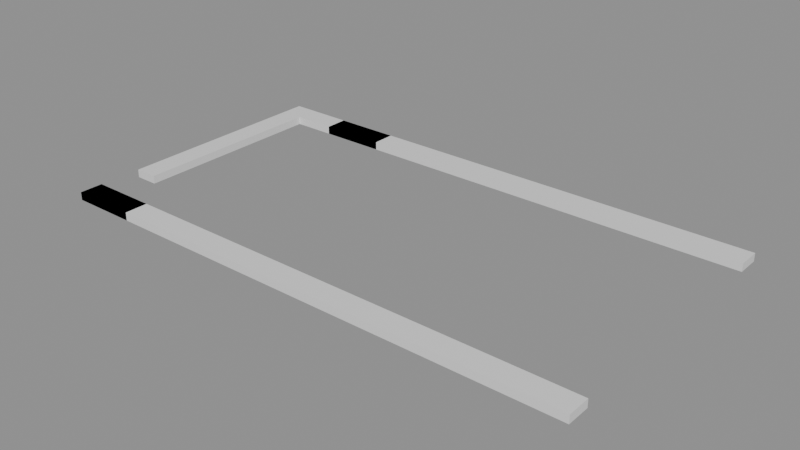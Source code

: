 # Source: building_lego.blend  (saved by Blender 5.0.119; exported with 4.5.12 LTS)
import bpy
from mathutils import Matrix  # noqa: F401  (used for matrix-valued properties, if any)

bpy.ops.wm.read_factory_settings(use_empty=True)
scene = bpy.context.scene
scene.name = 'Scene'

# ---- collections
col_01_paredes_externas = bpy.data.collections.new('01_Paredes_Externas'); scene.collection.children.link(col_01_paredes_externas)

# ---- materials (node trees are filled in below, after node groups)
mat_mat_parede_externa = bpy.data.materials.new('Mat_Parede_Externa')

# ---- material node trees
mat_mat_parede_externa.use_nodes = True; mat_mat_parede_externa.node_tree.nodes.clear()
_N = mat_mat_parede_externa.node_tree.nodes; _L = mat_mat_parede_externa.node_tree.links
n0 = _N.new('ShaderNodeBsdfPrincipled'); n0.name = 'BSDF - Pré-fundamentado'; n0.location = (-200, 100)
n1 = _N.new('ShaderNodeOutputMaterial'); n1.name = 'Saída de material'; n1.location = (200, 100)
_L.new(n0.outputs[0], n1.inputs[0])
n1.is_active_output = True

# ---- meshes
me_bloco_wall_mine_beams_04_e_5616_4336_z0 = bpy.data.meshes.new('Bloco_wall_mine_beams_04_e_5616_4336_z0')
me_bloco_wall_mine_beams_04_e_5616_4336_z0.from_pydata([(-0.5, -0.175, -0.06), (0.5, -0.175, -0.06), (0.5, 0.175, -0.06), (-0.5, 0.175, -0.06), (-0.5, -0.175, 0.06), (0.5, -0.175, 0.06), (0.5, 0.175, 0.06), (-0.5, 0.175, 0.06)], [], [(0, 1, 2, 3), (4, 7, 6, 5), (0, 4, 5, 1), (2, 6, 7, 3), (0, 3, 7, 4), (1, 5, 6, 2)])
me_bloco_wall_mine_beams_04_e_5616_4336_z0.materials.append(mat_mat_parede_externa)
me_bloco_wall_mine_beams_04_e_5616_4336_z0.update()
me_bloco_wall_mine_beams_03_s_5616_4336_z0 = bpy.data.meshes.new('Bloco_wall_mine_beams_03_s_5616_4336_z0')
me_bloco_wall_mine_beams_03_s_5616_4336_z0.from_pydata([(-0.5, -0.175, -0.06), (0.5, -0.175, -0.06), (0.5, 0.175, -0.06), (-0.5, 0.175, -0.06), (-0.5, -0.175, 0.06), (0.5, -0.175, 0.06), (0.5, 0.175, 0.06), (-0.5, 0.175, 0.06)], [], [(0, 1, 2, 3), (4, 7, 6, 5), (0, 4, 5, 1), (2, 6, 7, 3), (0, 3, 7, 4), (1, 5, 6, 2)])
me_bloco_wall_mine_beams_03_s_5616_4336_z0.materials.append(mat_mat_parede_externa)
me_bloco_wall_mine_beams_03_s_5616_4336_z0.update()
me_bloco_wall_mine_beams_04_s_5617_4336_z0 = bpy.data.meshes.new('Bloco_wall_mine_beams_04_s_5617_4336_z0')
me_bloco_wall_mine_beams_04_s_5617_4336_z0.from_pydata([(-0.5, -0.175, -0.06), (0.5, -0.175, -0.06), (0.5, 0.175, -0.06), (-0.5, 0.175, -0.06), (-0.5, -0.175, 0.06), (0.5, -0.175, 0.06), (0.5, 0.175, 0.06), (-0.5, 0.175, 0.06)], [], [(0, 1, 2, 3), (4, 7, 6, 5), (0, 4, 5, 1), (2, 6, 7, 3), (0, 3, 7, 4), (1, 5, 6, 2)])
me_bloco_wall_mine_beams_04_s_5617_4336_z0.materials.append(mat_mat_parede_externa)
me_bloco_wall_mine_beams_04_s_5617_4336_z0.update()
me_bloco_wall_mine_beams_03_s_5618_4336_z0 = bpy.data.meshes.new('Bloco_wall_mine_beams_03_s_5618_4336_z0')
me_bloco_wall_mine_beams_03_s_5618_4336_z0.from_pydata([(-0.5, -0.175, -0.06), (0.5, -0.175, -0.06), (0.5, 0.175, -0.06), (-0.5, 0.175, -0.06), (-0.5, -0.175, 0.06), (0.5, -0.175, 0.06), (0.5, 0.175, 0.06), (-0.5, 0.175, 0.06)], [], [(0, 1, 2, 3), (4, 7, 6, 5), (0, 4, 5, 1), (2, 6, 7, 3), (0, 3, 7, 4), (1, 5, 6, 2)])
me_bloco_wall_mine_beams_03_s_5618_4336_z0.materials.append(mat_mat_parede_externa)
me_bloco_wall_mine_beams_03_s_5618_4336_z0.update()
me_bloco_wall_mine_beams_03_s_5619_4336_z0 = bpy.data.meshes.new('Bloco_wall_mine_beams_03_s_5619_4336_z0')
me_bloco_wall_mine_beams_03_s_5619_4336_z0.from_pydata([(-0.5, -0.175, -0.06), (0.5, -0.175, -0.06), (0.5, 0.175, -0.06), (-0.5, 0.175, -0.06), (-0.5, -0.175, 0.06), (0.5, -0.175, 0.06), (0.5, 0.175, 0.06), (-0.5, 0.175, 0.06)], [], [(0, 1, 2, 3), (4, 7, 6, 5), (0, 4, 5, 1), (2, 6, 7, 3), (0, 3, 7, 4), (1, 5, 6, 2)])
me_bloco_wall_mine_beams_03_s_5619_4336_z0.materials.append(mat_mat_parede_externa)
me_bloco_wall_mine_beams_03_s_5619_4336_z0.update()
me_bloco_wall_mine_beams_04_s_5620_4336_z0 = bpy.data.meshes.new('Bloco_wall_mine_beams_04_s_5620_4336_z0')
me_bloco_wall_mine_beams_04_s_5620_4336_z0.from_pydata([(-0.5, -0.175, -0.06), (0.5, -0.175, -0.06), (0.5, 0.175, -0.06), (-0.5, 0.175, -0.06), (-0.5, -0.175, 0.06), (0.5, -0.175, 0.06), (0.5, 0.175, 0.06), (-0.5, 0.175, 0.06)], [], [(0, 1, 2, 3), (4, 7, 6, 5), (0, 4, 5, 1), (2, 6, 7, 3), (0, 3, 7, 4), (1, 5, 6, 2)])
me_bloco_wall_mine_beams_04_s_5620_4336_z0.materials.append(mat_mat_parede_externa)
me_bloco_wall_mine_beams_04_s_5620_4336_z0.update()
me_bloco_wall_mine_beams_03_s_5621_4336_z0 = bpy.data.meshes.new('Bloco_wall_mine_beams_03_s_5621_4336_z0')
me_bloco_wall_mine_beams_03_s_5621_4336_z0.from_pydata([(-0.5, -0.175, -0.06), (0.5, -0.175, -0.06), (0.5, 0.175, -0.06), (-0.5, 0.175, -0.06), (-0.5, -0.175, 0.06), (0.5, -0.175, 0.06), (0.5, 0.175, 0.06), (-0.5, 0.175, 0.06)], [], [(0, 1, 2, 3), (4, 7, 6, 5), (0, 4, 5, 1), (2, 6, 7, 3), (0, 3, 7, 4), (1, 5, 6, 2)])
me_bloco_wall_mine_beams_03_s_5621_4336_z0.materials.append(mat_mat_parede_externa)
me_bloco_wall_mine_beams_03_s_5621_4336_z0.update()
me_bloco_wall_mine_beams_04_s_5622_4336_z0 = bpy.data.meshes.new('Bloco_wall_mine_beams_04_s_5622_4336_z0')
me_bloco_wall_mine_beams_04_s_5622_4336_z0.from_pydata([(-0.5, -0.175, -0.06), (0.5, -0.175, -0.06), (0.5, 0.175, -0.06), (-0.5, 0.175, -0.06), (-0.5, -0.175, 0.06), (0.5, -0.175, 0.06), (0.5, 0.175, 0.06), (-0.5, 0.175, 0.06)], [], [(0, 1, 2, 3), (4, 7, 6, 5), (0, 4, 5, 1), (2, 6, 7, 3), (0, 3, 7, 4), (1, 5, 6, 2)])
me_bloco_wall_mine_beams_04_s_5622_4336_z0.materials.append(mat_mat_parede_externa)
me_bloco_wall_mine_beams_04_s_5622_4336_z0.update()
me_bloco_wall_mine_beams_01_s_5623_4336_z0 = bpy.data.meshes.new('Bloco_wall_mine_beams_01_s_5623_4336_z0')
me_bloco_wall_mine_beams_01_s_5623_4336_z0.from_pydata([(-0.5, -0.175, -0.06), (0.5, -0.175, -0.06), (0.5, 0.175, -0.06), (-0.5, 0.175, -0.06), (-0.5, -0.175, 0.06), (0.5, -0.175, 0.06), (0.5, 0.175, 0.06), (-0.5, 0.175, 0.06)], [], [(0, 1, 2, 3), (4, 7, 6, 5), (0, 4, 5, 1), (2, 6, 7, 3), (0, 3, 7, 4), (1, 5, 6, 2)])
me_bloco_wall_mine_beams_01_s_5623_4336_z0.materials.append(mat_mat_parede_externa)
me_bloco_wall_mine_beams_01_s_5623_4336_z0.update()
me_bloco_wall_mine_beams_03_s_5616_4340_z0 = bpy.data.meshes.new('Bloco_wall_mine_beams_03_s_5616_4340_z0')
me_bloco_wall_mine_beams_03_s_5616_4340_z0.from_pydata([(-0.5, -0.175, -0.06), (0.5, -0.175, -0.06), (0.5, 0.175, -0.06), (-0.5, 0.175, -0.06), (-0.5, -0.175, 0.06), (0.5, -0.175, 0.06), (0.5, 0.175, 0.06), (-0.5, 0.175, 0.06)], [], [(0, 1, 2, 3), (4, 7, 6, 5), (0, 4, 5, 1), (2, 6, 7, 3), (0, 3, 7, 4), (1, 5, 6, 2)])
me_bloco_wall_mine_beams_03_s_5616_4340_z0.materials.append(mat_mat_parede_externa)
me_bloco_wall_mine_beams_03_s_5616_4340_z0.update()
me_bloco_wall_mine_beam_5617_4340_z0 = bpy.data.meshes.new('Bloco_wall_mine_beam_5617_4340_z0')
me_bloco_wall_mine_beam_5617_4340_z0.from_pydata([(-0.5, -0.175, -0.06), (0.5, -0.175, -0.06), (0.5, 0.175, -0.06), (-0.5, 0.175, -0.06), (-0.5, -0.175, 0.06), (0.5, -0.175, 0.06), (0.5, 0.175, 0.06), (-0.5, 0.175, 0.06)], [], [(0, 1, 2, 3), (4, 7, 6, 5), (0, 4, 5, 1), (2, 6, 7, 3), (0, 3, 7, 4), (1, 5, 6, 2)])
me_bloco_wall_mine_beam_5617_4340_z0.materials.append(mat_mat_parede_externa)
me_bloco_wall_mine_beam_5617_4340_z0.update()
me_bloco_wall_mine_beams_01_s_5617_4340_z0 = bpy.data.meshes.new('Bloco_wall_mine_beams_01_s_5617_4340_z0')
me_bloco_wall_mine_beams_01_s_5617_4340_z0.from_pydata([(-0.5, -0.175, -0.06), (0.5, -0.175, -0.06), (0.5, 0.175, -0.06), (-0.5, 0.175, -0.06), (-0.5, -0.175, 0.06), (0.5, -0.175, 0.06), (0.5, 0.175, 0.06), (-0.5, 0.175, 0.06)], [], [(0, 1, 2, 3), (4, 7, 6, 5), (0, 4, 5, 1), (2, 6, 7, 3), (0, 3, 7, 4), (1, 5, 6, 2)])
me_bloco_wall_mine_beams_01_s_5617_4340_z0.materials.append(mat_mat_parede_externa)
me_bloco_wall_mine_beams_01_s_5617_4340_z0.update()
me_bloco_wall_mine_beams_04_s_5618_4340_z0 = bpy.data.meshes.new('Bloco_wall_mine_beams_04_s_5618_4340_z0')
me_bloco_wall_mine_beams_04_s_5618_4340_z0.from_pydata([(-0.5, -0.175, -0.06), (0.5, -0.175, -0.06), (0.5, 0.175, -0.06), (-0.5, 0.175, -0.06), (-0.5, -0.175, 0.06), (0.5, -0.175, 0.06), (0.5, 0.175, 0.06), (-0.5, 0.175, 0.06)], [], [(0, 1, 2, 3), (4, 7, 6, 5), (0, 4, 5, 1), (2, 6, 7, 3), (0, 3, 7, 4), (1, 5, 6, 2)])
me_bloco_wall_mine_beams_04_s_5618_4340_z0.materials.append(mat_mat_parede_externa)
me_bloco_wall_mine_beams_04_s_5618_4340_z0.update()
me_bloco_wall_mine_beams_01_s_5619_4340_z0 = bpy.data.meshes.new('Bloco_wall_mine_beams_01_s_5619_4340_z0')
me_bloco_wall_mine_beams_01_s_5619_4340_z0.from_pydata([(-0.5, -0.175, -0.06), (0.5, -0.175, -0.06), (0.5, 0.175, -0.06), (-0.5, 0.175, -0.06), (-0.5, -0.175, 0.06), (0.5, -0.175, 0.06), (0.5, 0.175, 0.06), (-0.5, 0.175, 0.06)], [], [(0, 1, 2, 3), (4, 7, 6, 5), (0, 4, 5, 1), (2, 6, 7, 3), (0, 3, 7, 4), (1, 5, 6, 2)])
me_bloco_wall_mine_beams_01_s_5619_4340_z0.materials.append(mat_mat_parede_externa)
me_bloco_wall_mine_beams_01_s_5619_4340_z0.update()
me_bloco_wall_mine_beams_04_s_5620_4340_z0 = bpy.data.meshes.new('Bloco_wall_mine_beams_04_s_5620_4340_z0')
me_bloco_wall_mine_beams_04_s_5620_4340_z0.from_pydata([(-0.5, -0.175, -0.06), (0.5, -0.175, -0.06), (0.5, 0.175, -0.06), (-0.5, 0.175, -0.06), (-0.5, -0.175, 0.06), (0.5, -0.175, 0.06), (0.5, 0.175, 0.06), (-0.5, 0.175, 0.06)], [], [(0, 1, 2, 3), (4, 7, 6, 5), (0, 4, 5, 1), (2, 6, 7, 3), (0, 3, 7, 4), (1, 5, 6, 2)])
me_bloco_wall_mine_beams_04_s_5620_4340_z0.materials.append(mat_mat_parede_externa)
me_bloco_wall_mine_beams_04_s_5620_4340_z0.update()
me_bloco_wall_mine_beams_04_s_5621_4340_z0 = bpy.data.meshes.new('Bloco_wall_mine_beams_04_s_5621_4340_z0')
me_bloco_wall_mine_beams_04_s_5621_4340_z0.from_pydata([(-0.5, -0.175, -0.06), (0.5, -0.175, -0.06), (0.5, 0.175, -0.06), (-0.5, 0.175, -0.06), (-0.5, -0.175, 0.06), (0.5, -0.175, 0.06), (0.5, 0.175, 0.06), (-0.5, 0.175, 0.06)], [], [(0, 1, 2, 3), (4, 7, 6, 5), (0, 4, 5, 1), (2, 6, 7, 3), (0, 3, 7, 4), (1, 5, 6, 2)])
me_bloco_wall_mine_beams_04_s_5621_4340_z0.materials.append(mat_mat_parede_externa)
me_bloco_wall_mine_beams_04_s_5621_4340_z0.update()
me_bloco_wall_mine_beams_04_s_5622_4340_z0 = bpy.data.meshes.new('Bloco_wall_mine_beams_04_s_5622_4340_z0')
me_bloco_wall_mine_beams_04_s_5622_4340_z0.from_pydata([(-0.5, -0.175, -0.06), (0.5, -0.175, -0.06), (0.5, 0.175, -0.06), (-0.5, 0.175, -0.06), (-0.5, -0.175, 0.06), (0.5, -0.175, 0.06), (0.5, 0.175, 0.06), (-0.5, 0.175, 0.06)], [], [(0, 1, 2, 3), (4, 7, 6, 5), (0, 4, 5, 1), (2, 6, 7, 3), (0, 3, 7, 4), (1, 5, 6, 2)])
me_bloco_wall_mine_beams_04_s_5622_4340_z0.materials.append(mat_mat_parede_externa)
me_bloco_wall_mine_beams_04_s_5622_4340_z0.update()
me_bloco_wall_mine_beams_03_s_5623_4340_z0 = bpy.data.meshes.new('Bloco_wall_mine_beams_03_s_5623_4340_z0')
me_bloco_wall_mine_beams_03_s_5623_4340_z0.from_pydata([(-0.5, -0.175, -0.06), (0.5, -0.175, -0.06), (0.5, 0.175, -0.06), (-0.5, 0.175, -0.06), (-0.5, -0.175, 0.06), (0.5, -0.175, 0.06), (0.5, 0.175, 0.06), (-0.5, 0.175, 0.06)], [], [(0, 1, 2, 3), (4, 7, 6, 5), (0, 4, 5, 1), (2, 6, 7, 3), (0, 3, 7, 4), (1, 5, 6, 2)])
me_bloco_wall_mine_beams_03_s_5623_4340_z0.materials.append(mat_mat_parede_externa)
me_bloco_wall_mine_beams_03_s_5623_4340_z0.update()
me_bloco_wall_mine_beams_02_e_5616_4337_z0 = bpy.data.meshes.new('Bloco_wall_mine_beams_02_e_5616_4337_z0')
me_bloco_wall_mine_beams_02_e_5616_4337_z0.from_pydata([(-0.175, -0.5, -0.06), (0.175, -0.5, -0.06), (0.175, 0.5, -0.06), (-0.175, 0.5, -0.06), (-0.175, -0.5, 0.06), (0.175, -0.5, 0.06), (0.175, 0.5, 0.06), (-0.175, 0.5, 0.06)], [], [(0, 1, 2, 3), (4, 7, 6, 5), (0, 4, 5, 1), (2, 6, 7, 3), (0, 3, 7, 4), (1, 5, 6, 2)])
me_bloco_wall_mine_beams_02_e_5616_4337_z0.materials.append(mat_mat_parede_externa)
me_bloco_wall_mine_beams_02_e_5616_4337_z0.update()
me_bloco_wall_mine_beams_02_e_5616_4338_z0 = bpy.data.meshes.new('Bloco_wall_mine_beams_02_e_5616_4338_z0')
me_bloco_wall_mine_beams_02_e_5616_4338_z0.from_pydata([(-0.175, -0.5, -0.06), (0.175, -0.5, -0.06), (0.175, 0.5, -0.06), (-0.175, 0.5, -0.06), (-0.175, -0.5, 0.06), (0.175, -0.5, 0.06), (0.175, 0.5, 0.06), (-0.175, 0.5, 0.06)], [], [(0, 1, 2, 3), (4, 7, 6, 5), (0, 4, 5, 1), (2, 6, 7, 3), (0, 3, 7, 4), (1, 5, 6, 2)])
me_bloco_wall_mine_beams_02_e_5616_4338_z0.materials.append(mat_mat_parede_externa)
me_bloco_wall_mine_beams_02_e_5616_4338_z0.update()
me_bloco_wall_mine_beams_02_e_5616_4339_z0 = bpy.data.meshes.new('Bloco_wall_mine_beams_02_e_5616_4339_z0')
me_bloco_wall_mine_beams_02_e_5616_4339_z0.from_pydata([(-0.175, -0.5, -0.06), (0.175, -0.5, -0.06), (0.175, 0.5, -0.06), (-0.175, 0.5, -0.06), (-0.175, -0.5, 0.06), (0.175, -0.5, 0.06), (0.175, 0.5, 0.06), (-0.175, 0.5, 0.06)], [], [(0, 1, 2, 3), (4, 7, 6, 5), (0, 4, 5, 1), (2, 6, 7, 3), (0, 3, 7, 4), (1, 5, 6, 2)])
me_bloco_wall_mine_beams_02_e_5616_4339_z0.materials.append(mat_mat_parede_externa)
me_bloco_wall_mine_beams_02_e_5616_4339_z0.update()

# ---- objects
ob_parede_externa_norte_y4336_x5616_5623 = bpy.data.objects.new('Parede_Externa_Norte_Y4336_X5616_5623', None)
ob_bloco_wall_mine_beams_04_e_5616_4336_z0 = bpy.data.objects.new('Bloco_wall_mine_beams_04_e_5616_4336_z0', me_bloco_wall_mine_beams_04_e_5616_4336_z0)
ob_bloco_wall_mine_beams_03_s_5616_4336_z0 = bpy.data.objects.new('Bloco_wall_mine_beams_03_s_5616_4336_z0', me_bloco_wall_mine_beams_03_s_5616_4336_z0)
ob_bloco_wall_mine_beams_04_s_5617_4336_z0 = bpy.data.objects.new('Bloco_wall_mine_beams_04_s_5617_4336_z0', me_bloco_wall_mine_beams_04_s_5617_4336_z0)
ob_bloco_wall_mine_beams_03_s_5618_4336_z0 = bpy.data.objects.new('Bloco_wall_mine_beams_03_s_5618_4336_z0', me_bloco_wall_mine_beams_03_s_5618_4336_z0)
ob_bloco_wall_mine_beams_03_s_5619_4336_z0 = bpy.data.objects.new('Bloco_wall_mine_beams_03_s_5619_4336_z0', me_bloco_wall_mine_beams_03_s_5619_4336_z0)
ob_bloco_wall_mine_beams_04_s_5620_4336_z0 = bpy.data.objects.new('Bloco_wall_mine_beams_04_s_5620_4336_z0', me_bloco_wall_mine_beams_04_s_5620_4336_z0)
ob_bloco_wall_mine_beams_03_s_5621_4336_z0 = bpy.data.objects.new('Bloco_wall_mine_beams_03_s_5621_4336_z0', me_bloco_wall_mine_beams_03_s_5621_4336_z0)
ob_bloco_wall_mine_beams_04_s_5622_4336_z0 = bpy.data.objects.new('Bloco_wall_mine_beams_04_s_5622_4336_z0', me_bloco_wall_mine_beams_04_s_5622_4336_z0)
ob_bloco_wall_mine_beams_01_s_5623_4336_z0 = bpy.data.objects.new('Bloco_wall_mine_beams_01_s_5623_4336_z0', me_bloco_wall_mine_beams_01_s_5623_4336_z0)
ob_parede_externa_sul_y4340_x5616_5623 = bpy.data.objects.new('Parede_Externa_Sul_Y4340_X5616_5623', None)
ob_bloco_wall_mine_beams_03_s_5616_4340_z0 = bpy.data.objects.new('Bloco_wall_mine_beams_03_s_5616_4340_z0', me_bloco_wall_mine_beams_03_s_5616_4340_z0)
ob_bloco_wall_mine_beam_5617_4340_z0 = bpy.data.objects.new('Bloco_wall_mine_beam_5617_4340_z0', me_bloco_wall_mine_beam_5617_4340_z0)
ob_bloco_wall_mine_beams_01_s_5617_4340_z0 = bpy.data.objects.new('Bloco_wall_mine_beams_01_s_5617_4340_z0', me_bloco_wall_mine_beams_01_s_5617_4340_z0)
ob_bloco_wall_mine_beams_04_s_5618_4340_z0 = bpy.data.objects.new('Bloco_wall_mine_beams_04_s_5618_4340_z0', me_bloco_wall_mine_beams_04_s_5618_4340_z0)
ob_bloco_wall_mine_beams_01_s_5619_4340_z0 = bpy.data.objects.new('Bloco_wall_mine_beams_01_s_5619_4340_z0', me_bloco_wall_mine_beams_01_s_5619_4340_z0)
ob_bloco_wall_mine_beams_04_s_5620_4340_z0 = bpy.data.objects.new('Bloco_wall_mine_beams_04_s_5620_4340_z0', me_bloco_wall_mine_beams_04_s_5620_4340_z0)
ob_bloco_wall_mine_beams_04_s_5621_4340_z0 = bpy.data.objects.new('Bloco_wall_mine_beams_04_s_5621_4340_z0', me_bloco_wall_mine_beams_04_s_5621_4340_z0)
ob_bloco_wall_mine_beams_04_s_5622_4340_z0 = bpy.data.objects.new('Bloco_wall_mine_beams_04_s_5622_4340_z0', me_bloco_wall_mine_beams_04_s_5622_4340_z0)
ob_bloco_wall_mine_beams_03_s_5623_4340_z0 = bpy.data.objects.new('Bloco_wall_mine_beams_03_s_5623_4340_z0', me_bloco_wall_mine_beams_03_s_5623_4340_z0)
ob_parede_externa_oeste_x5616_y4337_4339 = bpy.data.objects.new('Parede_Externa_Oeste_X5616_Y4337_4339', None)
ob_bloco_wall_mine_beams_02_e_5616_4337_z0 = bpy.data.objects.new('Bloco_wall_mine_beams_02_e_5616_4337_z0', me_bloco_wall_mine_beams_02_e_5616_4337_z0)
ob_bloco_wall_mine_beams_02_e_5616_4338_z0 = bpy.data.objects.new('Bloco_wall_mine_beams_02_e_5616_4338_z0', me_bloco_wall_mine_beams_02_e_5616_4338_z0)
ob_bloco_wall_mine_beams_02_e_5616_4339_z0 = bpy.data.objects.new('Bloco_wall_mine_beams_02_e_5616_4339_z0', me_bloco_wall_mine_beams_02_e_5616_4339_z0)

# ---- transforms, parenting, visibility, modifiers, constraints
ob_parede_externa_norte_y4336_x5616_5623.location = (0.0, -2.0, 0.0)
ob_parede_externa_norte_y4336_x5616_5623.empty_display_type = 'CUBE'
ob_bloco_wall_mine_beams_04_e_5616_4336_z0.parent = ob_parede_externa_norte_y4336_x5616_5623
ob_bloco_wall_mine_beams_04_e_5616_4336_z0.matrix_parent_inverse = Matrix(((1.0, -0.0, 0.0, -0.0), (-0.0, 1.0, -0.0, 2.0), (0.0, -0.0, 1.0, -0.0), (-0.0, 0.0, -0.0, 1.0)))
ob_bloco_wall_mine_beams_04_e_5616_4336_z0.location = (-3.5, -2.325, 0.06)
ob_bloco_wall_mine_beams_03_s_5616_4336_z0.parent = ob_parede_externa_norte_y4336_x5616_5623
ob_bloco_wall_mine_beams_03_s_5616_4336_z0.matrix_parent_inverse = Matrix(((1.0, -0.0, 0.0, -0.0), (-0.0, 1.0, -0.0, 2.0), (0.0, -0.0, 1.0, -0.0), (-0.0, 0.0, -0.0, 1.0)))
ob_bloco_wall_mine_beams_03_s_5616_4336_z0.location = (-3.5, -2.325, 0.06)
ob_bloco_wall_mine_beams_04_s_5617_4336_z0.parent = ob_parede_externa_norte_y4336_x5616_5623
ob_bloco_wall_mine_beams_04_s_5617_4336_z0.matrix_parent_inverse = Matrix(((1.0, -0.0, 0.0, -0.0), (-0.0, 1.0, -0.0, 2.0), (0.0, -0.0, 1.0, -0.0), (-0.0, 0.0, -0.0, 1.0)))
ob_bloco_wall_mine_beams_04_s_5617_4336_z0.location = (-2.5, -2.325, 0.06)
ob_bloco_wall_mine_beams_03_s_5618_4336_z0.parent = ob_parede_externa_norte_y4336_x5616_5623
ob_bloco_wall_mine_beams_03_s_5618_4336_z0.matrix_parent_inverse = Matrix(((1.0, -0.0, 0.0, -0.0), (-0.0, 1.0, -0.0, 2.0), (0.0, -0.0, 1.0, -0.0), (-0.0, 0.0, -0.0, 1.0)))
ob_bloco_wall_mine_beams_03_s_5618_4336_z0.location = (-1.5, -2.325, 0.06)
ob_bloco_wall_mine_beams_03_s_5619_4336_z0.parent = ob_parede_externa_norte_y4336_x5616_5623
ob_bloco_wall_mine_beams_03_s_5619_4336_z0.matrix_parent_inverse = Matrix(((1.0, -0.0, 0.0, -0.0), (-0.0, 1.0, -0.0, 2.0), (0.0, -0.0, 1.0, -0.0), (-0.0, 0.0, -0.0, 1.0)))
ob_bloco_wall_mine_beams_03_s_5619_4336_z0.location = (-0.5, -2.325, 0.06)
ob_bloco_wall_mine_beams_04_s_5620_4336_z0.parent = ob_parede_externa_norte_y4336_x5616_5623
ob_bloco_wall_mine_beams_04_s_5620_4336_z0.matrix_parent_inverse = Matrix(((1.0, -0.0, 0.0, -0.0), (-0.0, 1.0, -0.0, 2.0), (0.0, -0.0, 1.0, -0.0), (-0.0, 0.0, -0.0, 1.0)))
ob_bloco_wall_mine_beams_04_s_5620_4336_z0.location = (0.5, -2.325, 0.06)
ob_bloco_wall_mine_beams_03_s_5621_4336_z0.parent = ob_parede_externa_norte_y4336_x5616_5623
ob_bloco_wall_mine_beams_03_s_5621_4336_z0.matrix_parent_inverse = Matrix(((1.0, -0.0, 0.0, -0.0), (-0.0, 1.0, -0.0, 2.0), (0.0, -0.0, 1.0, -0.0), (-0.0, 0.0, -0.0, 1.0)))
ob_bloco_wall_mine_beams_03_s_5621_4336_z0.location = (1.5, -2.325, 0.06)
ob_bloco_wall_mine_beams_04_s_5622_4336_z0.parent = ob_parede_externa_norte_y4336_x5616_5623
ob_bloco_wall_mine_beams_04_s_5622_4336_z0.matrix_parent_inverse = Matrix(((1.0, -0.0, 0.0, -0.0), (-0.0, 1.0, -0.0, 2.0), (0.0, -0.0, 1.0, -0.0), (-0.0, 0.0, -0.0, 1.0)))
ob_bloco_wall_mine_beams_04_s_5622_4336_z0.location = (2.5, -2.325, 0.06)
ob_bloco_wall_mine_beams_01_s_5623_4336_z0.parent = ob_parede_externa_norte_y4336_x5616_5623
ob_bloco_wall_mine_beams_01_s_5623_4336_z0.matrix_parent_inverse = Matrix(((1.0, -0.0, 0.0, -0.0), (-0.0, 1.0, -0.0, 2.0), (0.0, -0.0, 1.0, -0.0), (-0.0, 0.0, -0.0, 1.0)))
ob_bloco_wall_mine_beams_01_s_5623_4336_z0.location = (3.5, -2.325, 0.06)
ob_parede_externa_sul_y4340_x5616_5623.location = (0.0, 2.0, 0.0)
ob_parede_externa_sul_y4340_x5616_5623.empty_display_type = 'CUBE'
ob_bloco_wall_mine_beams_03_s_5616_4340_z0.parent = ob_parede_externa_sul_y4340_x5616_5623
ob_bloco_wall_mine_beams_03_s_5616_4340_z0.matrix_parent_inverse = Matrix(((1.0, -0.0, 0.0, -0.0), (-0.0, 1.0, -0.0, -2.0), (0.0, -0.0, 1.0, -0.0), (-0.0, 0.0, -0.0, 1.0)))
ob_bloco_wall_mine_beams_03_s_5616_4340_z0.location = (-3.5, 1.675, 0.06)
ob_bloco_wall_mine_beam_5617_4340_z0.parent = ob_parede_externa_sul_y4340_x5616_5623
ob_bloco_wall_mine_beam_5617_4340_z0.matrix_parent_inverse = Matrix(((1.0, -0.0, 0.0, -0.0), (-0.0, 1.0, -0.0, -2.0), (0.0, -0.0, 1.0, -0.0), (-0.0, 0.0, -0.0, 1.0)))
ob_bloco_wall_mine_beam_5617_4340_z0.location = (-2.5, 1.675, 0.06)
ob_bloco_wall_mine_beams_01_s_5617_4340_z0.parent = ob_parede_externa_sul_y4340_x5616_5623
ob_bloco_wall_mine_beams_01_s_5617_4340_z0.matrix_parent_inverse = Matrix(((1.0, -0.0, 0.0, -0.0), (-0.0, 1.0, -0.0, -2.0), (0.0, -0.0, 1.0, -0.0), (-0.0, 0.0, -0.0, 1.0)))
ob_bloco_wall_mine_beams_01_s_5617_4340_z0.location = (-2.5, 1.675, 0.06)
ob_bloco_wall_mine_beams_04_s_5618_4340_z0.parent = ob_parede_externa_sul_y4340_x5616_5623
ob_bloco_wall_mine_beams_04_s_5618_4340_z0.matrix_parent_inverse = Matrix(((1.0, -0.0, 0.0, -0.0), (-0.0, 1.0, -0.0, -2.0), (0.0, -0.0, 1.0, -0.0), (-0.0, 0.0, -0.0, 1.0)))
ob_bloco_wall_mine_beams_04_s_5618_4340_z0.location = (-1.5, 1.675, 0.06)
ob_bloco_wall_mine_beams_01_s_5619_4340_z0.parent = ob_parede_externa_sul_y4340_x5616_5623
ob_bloco_wall_mine_beams_01_s_5619_4340_z0.matrix_parent_inverse = Matrix(((1.0, -0.0, 0.0, -0.0), (-0.0, 1.0, -0.0, -2.0), (0.0, -0.0, 1.0, -0.0), (-0.0, 0.0, -0.0, 1.0)))
ob_bloco_wall_mine_beams_01_s_5619_4340_z0.location = (-0.5, 1.675, 0.06)
ob_bloco_wall_mine_beams_04_s_5620_4340_z0.parent = ob_parede_externa_sul_y4340_x5616_5623
ob_bloco_wall_mine_beams_04_s_5620_4340_z0.matrix_parent_inverse = Matrix(((1.0, -0.0, 0.0, -0.0), (-0.0, 1.0, -0.0, -2.0), (0.0, -0.0, 1.0, -0.0), (-0.0, 0.0, -0.0, 1.0)))
ob_bloco_wall_mine_beams_04_s_5620_4340_z0.location = (0.5, 1.675, 0.06)
ob_bloco_wall_mine_beams_04_s_5621_4340_z0.parent = ob_parede_externa_sul_y4340_x5616_5623
ob_bloco_wall_mine_beams_04_s_5621_4340_z0.matrix_parent_inverse = Matrix(((1.0, -0.0, 0.0, -0.0), (-0.0, 1.0, -0.0, -2.0), (0.0, -0.0, 1.0, -0.0), (-0.0, 0.0, -0.0, 1.0)))
ob_bloco_wall_mine_beams_04_s_5621_4340_z0.location = (1.5, 1.675, 0.06)
ob_bloco_wall_mine_beams_04_s_5622_4340_z0.parent = ob_parede_externa_sul_y4340_x5616_5623
ob_bloco_wall_mine_beams_04_s_5622_4340_z0.matrix_parent_inverse = Matrix(((1.0, -0.0, 0.0, -0.0), (-0.0, 1.0, -0.0, -2.0), (0.0, -0.0, 1.0, -0.0), (-0.0, 0.0, -0.0, 1.0)))
ob_bloco_wall_mine_beams_04_s_5622_4340_z0.location = (2.5, 1.675, 0.06)
ob_bloco_wall_mine_beams_03_s_5623_4340_z0.parent = ob_parede_externa_sul_y4340_x5616_5623
ob_bloco_wall_mine_beams_03_s_5623_4340_z0.matrix_parent_inverse = Matrix(((1.0, -0.0, 0.0, -0.0), (-0.0, 1.0, -0.0, -2.0), (0.0, -0.0, 1.0, -0.0), (-0.0, 0.0, -0.0, 1.0)))
ob_bloco_wall_mine_beams_03_s_5623_4340_z0.location = (3.5, 1.675, 0.06)
ob_parede_externa_oeste_x5616_y4337_4339.location = (-3.5, 0.0, 0.0)
ob_parede_externa_oeste_x5616_y4337_4339.empty_display_type = 'CUBE'
ob_bloco_wall_mine_beams_02_e_5616_4337_z0.parent = ob_parede_externa_oeste_x5616_y4337_4339
ob_bloco_wall_mine_beams_02_e_5616_4337_z0.matrix_parent_inverse = Matrix(((1.0, -0.0, 0.0, 3.5), (-0.0, 1.0, -0.0, 0.0), (0.0, -0.0, 1.0, -0.0), (-0.0, 0.0, -0.0, 1.0)))
ob_bloco_wall_mine_beams_02_e_5616_4337_z0.location = (-3.825, -1.0, 0.06)
ob_bloco_wall_mine_beams_02_e_5616_4338_z0.parent = ob_parede_externa_oeste_x5616_y4337_4339
ob_bloco_wall_mine_beams_02_e_5616_4338_z0.matrix_parent_inverse = Matrix(((1.0, -0.0, 0.0, 3.5), (-0.0, 1.0, -0.0, 0.0), (0.0, -0.0, 1.0, -0.0), (-0.0, 0.0, -0.0, 1.0)))
ob_bloco_wall_mine_beams_02_e_5616_4338_z0.location = (-3.825, 0.0, 0.06)
ob_bloco_wall_mine_beams_02_e_5616_4339_z0.parent = ob_parede_externa_oeste_x5616_y4337_4339
ob_bloco_wall_mine_beams_02_e_5616_4339_z0.matrix_parent_inverse = Matrix(((1.0, -0.0, 0.0, 3.5), (-0.0, 1.0, -0.0, 0.0), (0.0, -0.0, 1.0, -0.0), (-0.0, 0.0, -0.0, 1.0)))
ob_bloco_wall_mine_beams_02_e_5616_4339_z0.location = (-3.825, 1.0, 0.06)

# ---- collection membership
col_01_paredes_externas.objects.link(ob_parede_externa_norte_y4336_x5616_5623)
col_01_paredes_externas.objects.link(ob_bloco_wall_mine_beams_04_e_5616_4336_z0)
col_01_paredes_externas.objects.link(ob_bloco_wall_mine_beams_03_s_5616_4336_z0)
col_01_paredes_externas.objects.link(ob_bloco_wall_mine_beams_04_s_5617_4336_z0)
col_01_paredes_externas.objects.link(ob_bloco_wall_mine_beams_03_s_5618_4336_z0)
col_01_paredes_externas.objects.link(ob_bloco_wall_mine_beams_03_s_5619_4336_z0)
col_01_paredes_externas.objects.link(ob_bloco_wall_mine_beams_04_s_5620_4336_z0)
col_01_paredes_externas.objects.link(ob_bloco_wall_mine_beams_03_s_5621_4336_z0)
col_01_paredes_externas.objects.link(ob_bloco_wall_mine_beams_04_s_5622_4336_z0)
col_01_paredes_externas.objects.link(ob_bloco_wall_mine_beams_01_s_5623_4336_z0)
col_01_paredes_externas.objects.link(ob_parede_externa_sul_y4340_x5616_5623)
col_01_paredes_externas.objects.link(ob_bloco_wall_mine_beams_03_s_5616_4340_z0)
col_01_paredes_externas.objects.link(ob_bloco_wall_mine_beam_5617_4340_z0)
col_01_paredes_externas.objects.link(ob_bloco_wall_mine_beams_01_s_5617_4340_z0)
col_01_paredes_externas.objects.link(ob_bloco_wall_mine_beams_04_s_5618_4340_z0)
col_01_paredes_externas.objects.link(ob_bloco_wall_mine_beams_01_s_5619_4340_z0)
col_01_paredes_externas.objects.link(ob_bloco_wall_mine_beams_04_s_5620_4340_z0)
col_01_paredes_externas.objects.link(ob_bloco_wall_mine_beams_04_s_5621_4340_z0)
col_01_paredes_externas.objects.link(ob_bloco_wall_mine_beams_04_s_5622_4340_z0)
col_01_paredes_externas.objects.link(ob_bloco_wall_mine_beams_03_s_5623_4340_z0)
col_01_paredes_externas.objects.link(ob_parede_externa_oeste_x5616_y4337_4339)
col_01_paredes_externas.objects.link(ob_bloco_wall_mine_beams_02_e_5616_4337_z0)
col_01_paredes_externas.objects.link(ob_bloco_wall_mine_beams_02_e_5616_4338_z0)
col_01_paredes_externas.objects.link(ob_bloco_wall_mine_beams_02_e_5616_4339_z0)

# ---- scene / render settings (as saved in the file)
scene.frame_start = 1; scene.frame_end = 250; scene.frame_set(1)
scene.render.engine = 'BLENDER_EEVEE_NEXT'
scene.render.bake_bias = 0.0
scene.render.bake_samples = 0
scene.cycles.sampling_pattern = 'TABULATED_SOBOL'
scene.eevee.use_volume_custom_range = False
bpy.context.view_layer.update()

# ---- added for rendering (the .blend has no active camera and no usable light): camera, sun + grey world if the file has none
cam_auto = bpy.data.cameras.new('AutoCamera')
cam_auto.lens = 50.0
cam_auto.sensor_width = 36.0
cam_auto.clip_end = 1000.0
ob_auto_camera = bpy.data.objects.new('AutoCamera', cam_auto)
scene.collection.objects.link(ob_auto_camera)
ob_auto_camera.location = (8.42599, -10.4362, 6.80079)
ob_auto_camera.rotation_euler = (1.09748, -7.21219e-08, 0.694738)
scene.camera = ob_auto_camera
light_auto_sun = bpy.data.lights.new('AutoSun', 'SUN')
light_auto_sun.energy = 3.0
light_auto_sun.angle = 0.0523599
ob_auto_sun = bpy.data.objects.new('AutoSun', light_auto_sun)
scene.collection.objects.link(ob_auto_sun)
ob_auto_sun.rotation_euler = (0.872665, 0.174533, 0.523599)
if scene.world is None:
    world_auto = bpy.data.worlds.new('AutoWorld')
    world_auto.color = (0.3, 0.3, 0.3)
    scene.world = world_auto
bpy.context.view_layer.update()
